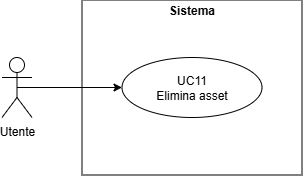

The diagram above was exported from draw.io. Its source (the exported page's mxGraphModel, read from the mxfile embedded in the PNG):
<mxGraphModel dx="808" dy="429" grid="1" gridSize="10" guides="1" tooltips="1" connect="1" arrows="1" fold="1" page="1" pageScale="1" pageWidth="827" pageHeight="1169" math="0" shadow="0">
  <root>
    <mxCell id="0" />
    <mxCell id="1" parent="0" />
    <mxCell id="e-QuwZKJQqB4lDjroK91-1" parent="1" style="verticalAlign=top;align=left;overflow=fill;html=1;whiteSpace=wrap;fontColor=#000000;" value="&lt;p style=&quot;margin:0px;margin-top:4px;text-align:center;&quot;&gt;&lt;b&gt;Sistema&lt;/b&gt;&lt;/p&gt;" vertex="1">
      <mxGeometry height="175" width="220" x="344" y="300" as="geometry" />
    </mxCell>
    <mxCell id="e-QuwZKJQqB4lDjroK91-2" edge="1" parent="1" source="e-QuwZKJQqB4lDjroK91-3" style="edgeStyle=orthogonalEdgeStyle;rounded=0;orthogonalLoop=1;jettySize=auto;html=1;exitX=0.5;exitY=0.5;exitDx=0;exitDy=0;exitPerimeter=0;entryX=0;entryY=0.5;entryDx=0;entryDy=0;" target="e-QuwZKJQqB4lDjroK91-6">
      <mxGeometry relative="1" as="geometry" />
    </mxCell>
    <mxCell id="e-QuwZKJQqB4lDjroK91-3" parent="1" style="shape=umlActor;verticalLabelPosition=bottom;verticalAlign=top;html=1;outlineConnect=0;" value="Utente" vertex="1">
      <mxGeometry height="60" width="30" x="264" y="357.5" as="geometry" />
    </mxCell>
    <mxCell id="e-QuwZKJQqB4lDjroK91-6" parent="1" style="ellipse;html=1;whiteSpace=wrap;" value="UC11&lt;div&gt;&lt;span style=&quot;background-color: transparent; color: light-dark(rgb(0, 0, 0), rgb(255, 255, 255));&quot;&gt;Elimina asset&lt;/span&gt;&lt;/div&gt;" vertex="1">
      <mxGeometry height="60" width="140" x="384" y="357.5" as="geometry" />
    </mxCell>
  </root>
</mxGraphModel>